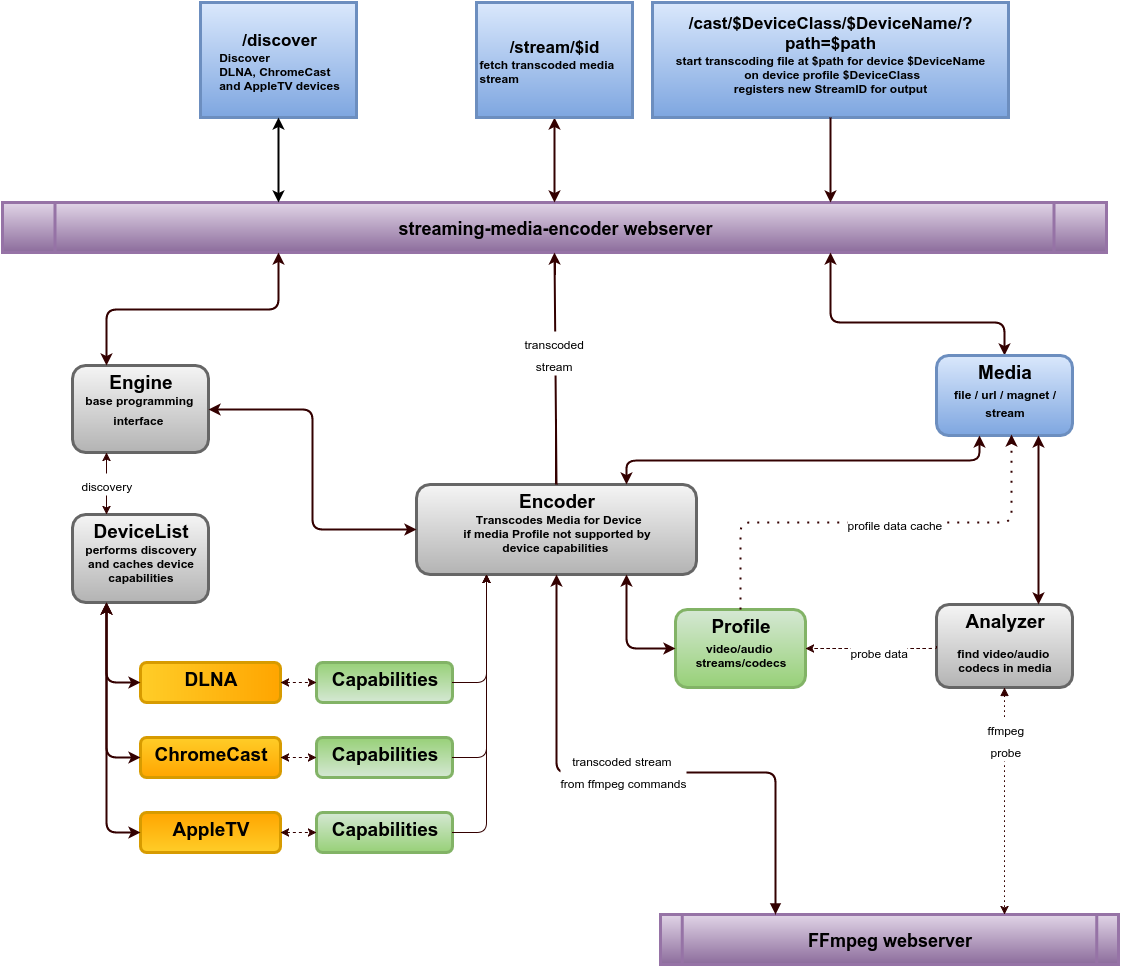

The diagram above was exported from draw.io. Its source (the exported page's mxGraphModel, read from the mxfile embedded in the PNG):
<mxGraphModel dx="1379" dy="796" grid="1" gridSize="10" guides="1" tooltips="1" connect="1" arrows="1" fold="1" page="1" pageScale="1" pageWidth="1169" pageHeight="826" background="#ffffff" math="0">
  <root>
    <mxCell id="0" style=";html=1;" />
    <mxCell id="1" style=";html=1;" parent="0" />
    <mxCell id="118" style="edgeStyle=entityRelationEdgeStyle;rounded=0;html=1;exitX=0.5;exitY=1;entryX=0.5;entryY=1;startArrow=none;startFill=0;strokeColor=#990000;fontStyle=0" edge="1" parent="1" source="3" target="3">
      <mxGeometry relative="1" as="geometry" />
    </mxCell>
    <mxCell id="3" value="&lt;div&gt;&lt;font style=&quot;font-size: 17px&quot;&gt;/cast/$DeviceClass/$DeviceName/?path=$path&lt;/font&gt;&lt;/div&gt;&lt;div&gt;&lt;font style=&quot;font-size: 12px&quot;&gt;start transcoding file at $path for device $DeviceName&lt;br&gt;&amp;nbsp;on device profile $DeviceClass&lt;br&gt;&lt;/font&gt;&lt;font&gt;registers new StreamID for output&lt;br&gt;&lt;/font&gt;&lt;br&gt;&lt;/div&gt;" style="whiteSpace=wrap;align=center;verticalAlign=middle;fontStyle=1;strokeWidth=3;html=1;plain-blue" parent="1" vertex="1">
      <mxGeometry x="666" y="20" width="356" height="115" as="geometry" />
    </mxCell>
    <mxCell id="5" value="&lt;font style=&quot;font-size: 18px&quot;&gt;streaming-media-encoder webserver&lt;/font&gt;" style="shape=process;whiteSpace=wrap;align=center;verticalAlign=middle;size=0.0475;fontStyle=1;strokeWidth=3;html=1;plain-purple" parent="1" vertex="1">
      <mxGeometry x="16" y="220" width="1104" height="50" as="geometry" />
    </mxCell>
    <mxCell id="8" value="&lt;p style=&quot;margin: 4px 0px 0px ; text-align: center&quot;&gt;ChromeCast&lt;/p&gt;" style="verticalAlign=middle;align=center;overflow=fill;fontSize=19;fontFamily=Helvetica;html=1;rounded=1;fontStyle=1;strokeWidth=3;plain-orange" parent="1" vertex="1">
      <mxGeometry x="154" y="755" width="140" height="40" as="geometry" />
    </mxCell>
    <mxCell id="12" value="&lt;font style=&quot;font-size: 17px&quot;&gt;/discover&lt;/font&gt;&lt;div&gt;&lt;div style=&quot;text-align: left&quot;&gt;&lt;span style=&quot;line-height: 1.2&quot;&gt;Discover&lt;/span&gt;&lt;/div&gt;&lt;div style=&quot;text-align: left&quot;&gt;&lt;span style=&quot;line-height: 1.2&quot;&gt;DLNA,&amp;nbsp;&lt;/span&gt;&lt;span style=&quot;line-height: 1.2&quot;&gt;ChromeCast&lt;/span&gt;&lt;/div&gt;&lt;span style=&quot;line-height: 1.2&quot;&gt;&lt;div style=&quot;text-align: left&quot;&gt;&lt;span style=&quot;line-height: 1.2&quot;&gt;and AppleTV&amp;nbsp;&lt;/span&gt;&lt;span style=&quot;line-height: 1.2&quot;&gt;devices&lt;/span&gt;&lt;/div&gt;&lt;/span&gt;&lt;/div&gt;" style="whiteSpace=wrap;align=center;verticalAlign=middle;fontStyle=1;strokeWidth=3;html=1;plain-blue" parent="1" vertex="1">
      <mxGeometry x="214" y="20" width="156" height="115" as="geometry" />
    </mxCell>
    <mxCell id="99" value="&lt;p style=&quot;text-align: center ; margin: 4px 0px 0px&quot;&gt;&lt;font&gt;&lt;span style=&quot;font-size: 19px&quot;&gt;Engine&lt;/span&gt;&lt;br&gt;&lt;font style=&quot;font-size: 12px&quot;&gt;base programming&amp;nbsp;&lt;br&gt;interface&lt;/font&gt;&lt;/font&gt;&lt;font style=&quot;font-size: 19px&quot;&gt;&amp;nbsp;&lt;/font&gt;&lt;/p&gt;" style="verticalAlign=middle;align=center;overflow=fill;fontSize=12;fontFamily=Helvetica;html=1;rounded=1;fontStyle=1;strokeWidth=3;plain-gray" vertex="1" parent="1">
      <mxGeometry x="86" y="383" width="136" height="87" as="geometry" />
    </mxCell>
    <mxCell id="100" value="&lt;p style=&quot;margin: 4px 0px 0px ; text-align: center&quot;&gt;&lt;font&gt;&lt;span style=&quot;font-size: 19px&quot;&gt;Analyzer&lt;/span&gt;&lt;br&gt;&lt;font style=&quot;font-size: 12px&quot;&gt;&lt;br&gt;find video/audio &lt;br&gt;codecs in media&lt;/font&gt;&lt;/font&gt;&lt;/p&gt;" style="verticalAlign=middle;align=center;overflow=fill;fontSize=12;fontFamily=Helvetica;html=1;rounded=1;fontStyle=1;strokeWidth=3;plain-gray" vertex="1" parent="1">
      <mxGeometry x="950" y="622" width="136" height="83" as="geometry" />
    </mxCell>
    <mxCell id="102" value="&lt;font style=&quot;font-size: 18px&quot;&gt;FFm&lt;span style=&quot;line-height: 1.2&quot;&gt;peg webserver&lt;/span&gt;&lt;/font&gt;" style="shape=process;whiteSpace=wrap;align=center;verticalAlign=middle;size=0.0475;fontStyle=1;strokeWidth=3;html=1;plain-purple" vertex="1" parent="1">
      <mxGeometry x="674" y="932" width="458" height="50" as="geometry" />
    </mxCell>
    <mxCell id="104" value="&lt;p style=&quot;margin: 4px 0px 0px ; text-align: center&quot;&gt;AppleTV&lt;/p&gt;" style="verticalAlign=middle;align=center;overflow=fill;fontSize=19;fontFamily=Helvetica;html=1;rounded=1;fontStyle=1;strokeWidth=3;plain-orange;flipV=1;" vertex="1" parent="1">
      <mxGeometry x="154" y="830" width="140" height="40" as="geometry" />
    </mxCell>
    <mxCell id="110" value="" style="edgeStyle=orthogonalEdgeStyle;rounded=0;html=1;exitX=0;exitY=0.5;entryX=0;entryY=0.5;fontSize=19;fontStyle=0" edge="1" parent="1" source="103" target="103">
      <mxGeometry relative="1" as="geometry" />
    </mxCell>
    <mxCell id="103" value="&lt;p style=&quot;margin: 4px 0px 0px ; text-align: center&quot;&gt;DLNA&lt;/p&gt;" style="verticalAlign=middle;align=center;overflow=fill;fontSize=19;fontFamily=Helvetica;html=1;rounded=1;fontStyle=1;strokeWidth=3;direction=north;plain-orange;flipV=1;" vertex="1" parent="1">
      <mxGeometry x="154" y="680" width="140" height="40" as="geometry" />
    </mxCell>
    <mxCell id="131" value="" style="endArrow=classic;html=1;shadow=0;strokeColor=#000000;strokeWidth=2;exitX=0.5;exitY=1;entryX=0.25;entryY=0;edgeStyle=orthogonalEdgeStyle;fontStyle=0;startArrow=classic;startFill=1;" edge="1" parent="1" source="12" target="5">
      <mxGeometry width="50" height="50" relative="1" as="geometry">
        <mxPoint x="10" y="60" as="sourcePoint" />
        <mxPoint x="60" y="10" as="targetPoint" />
      </mxGeometry>
    </mxCell>
    <mxCell id="146" value="" style="endArrow=classic;startArrow=classic;html=1;shadow=0;strokeColor=#330000;strokeWidth=2;exitX=0.25;exitY=0;entryX=0.25;entryY=1;edgeStyle=orthogonalEdgeStyle;fontStyle=0" edge="1" parent="1" source="99" target="5">
      <mxGeometry width="50" height="50" relative="1" as="geometry">
        <mxPoint x="80" y="360" as="sourcePoint" />
        <mxPoint x="130" y="310" as="targetPoint" />
      </mxGeometry>
    </mxCell>
    <mxCell id="150" value="&lt;p style=&quot;text-align: center ; margin: 4px 0px 0px&quot;&gt;&lt;font&gt;&lt;span style=&quot;font-size: 19px&quot;&gt;DeviceList&lt;/span&gt;&lt;br&gt;performs discovery&lt;br&gt;and caches device&lt;br&gt;capabilities&lt;/font&gt;&lt;/p&gt;" style="verticalAlign=middle;align=center;overflow=fill;fontSize=12;fontFamily=Helvetica;html=1;rounded=1;fontStyle=1;strokeWidth=3;plain-gray" vertex="1" parent="1">
      <mxGeometry x="86" y="532" width="136" height="88" as="geometry" />
    </mxCell>
    <mxCell id="152" value="&lt;p style=&quot;text-align: center ; margin: 4px 0px 0px&quot;&gt;&lt;font style=&quot;font-size: 19px&quot;&gt;Capabilities&lt;/font&gt;&lt;/p&gt;&lt;p style=&quot;text-align: center ; margin: 4px 0px 0px ; text-decoration: underline&quot;&gt;&lt;font style=&quot;font-size: 19px&quot;&gt;&lt;br&gt;&lt;/font&gt;&lt;/p&gt;" style="verticalAlign=middle;align=center;overflow=fill;fontSize=12;fontFamily=Helvetica;html=1;rounded=1;fontStyle=1;strokeWidth=3;flipV=1;plain-green" vertex="1" parent="1">
      <mxGeometry x="330" y="680" width="136" height="40" as="geometry" />
    </mxCell>
    <mxCell id="157" value="&lt;p style=&quot;text-align: center ; margin: 4px 0px 0px&quot;&gt;&lt;font style=&quot;font-size: 19px&quot;&gt;Profile&lt;/font&gt;&lt;/p&gt;&lt;p style=&quot;text-align: center ; margin: 4px 0px 0px&quot;&gt;&lt;/p&gt;&lt;div style=&quot;text-align: center&quot;&gt;&lt;span style=&quot;line-height: 1.2&quot;&gt;video/audio&amp;nbsp;&lt;/span&gt;&lt;/div&gt;&lt;font style=&quot;font-size: 12px&quot;&gt;&lt;div style=&quot;text-align: center&quot;&gt;&lt;span style=&quot;line-height: 1.2&quot;&gt;streams/codecs&lt;/span&gt;&lt;/div&gt;&lt;/font&gt;&lt;p&gt;&lt;/p&gt;" style="verticalAlign=middle;align=center;overflow=fill;fontSize=12;fontFamily=Helvetica;html=1;rounded=1;fontStyle=1;strokeWidth=3;plain-green" vertex="1" parent="1">
      <mxGeometry x="689" y="627" width="130" height="78" as="geometry" />
    </mxCell>
    <mxCell id="177" value="" style="endArrow=classic;html=1;shadow=0;strokeColor=#330000;strokeWidth=2;exitX=0.5;exitY=1;entryX=0.75;entryY=0;edgeStyle=orthogonalEdgeStyle;fontStyle=0" edge="1" parent="1" source="3" target="5">
      <mxGeometry width="50" height="50" relative="1" as="geometry">
        <mxPoint x="490" y="200" as="sourcePoint" />
        <mxPoint x="540" y="150" as="targetPoint" />
        <Array as="points">
          <mxPoint x="844" y="135" />
        </Array>
      </mxGeometry>
    </mxCell>
    <mxCell id="180" value="&lt;p style=&quot;text-align: center ; margin: 4px 0px 0px&quot;&gt;&lt;font style=&quot;font-size: 19px&quot;&gt;Capabilities&lt;/font&gt;&lt;/p&gt;&lt;p style=&quot;text-align: center ; margin: 4px 0px 0px ; text-decoration: underline&quot;&gt;&lt;font style=&quot;font-size: 19px&quot;&gt;&lt;br&gt;&lt;/font&gt;&lt;/p&gt;" style="verticalAlign=middle;align=center;overflow=fill;fontSize=12;fontFamily=Helvetica;html=1;rounded=1;fontStyle=1;strokeWidth=3;flipV=1;plain-green" vertex="1" parent="1">
      <mxGeometry x="330" y="755" width="136" height="40" as="geometry" />
    </mxCell>
    <mxCell id="181" value="&lt;p style=&quot;text-align: center ; margin: 4px 0px 0px&quot;&gt;&lt;font style=&quot;font-size: 19px&quot;&gt;Capabilities&lt;/font&gt;&lt;/p&gt;&lt;p style=&quot;text-align: center ; margin: 4px 0px 0px ; text-decoration: underline&quot;&gt;&lt;font style=&quot;font-size: 19px&quot;&gt;&lt;br&gt;&lt;/font&gt;&lt;/p&gt;" style="verticalAlign=middle;align=center;overflow=fill;fontSize=12;fontFamily=Helvetica;html=1;rounded=1;fontStyle=1;strokeWidth=3;plain-green" vertex="1" parent="1">
      <mxGeometry x="330" y="830" width="136" height="40" as="geometry" />
    </mxCell>
    <mxCell id="184" value="" style="endArrow=classic;startArrow=classic;html=1;shadow=0;strokeColor=#330000;strokeWidth=2;fontSize=19;exitX=0.25;exitY=1;entryX=0.5;entryY=0;edgeStyle=orthogonalEdgeStyle;fontStyle=0" edge="1" parent="1" source="150" target="103">
      <mxGeometry width="50" height="50" relative="1" as="geometry">
        <mxPoint x="482" y="640" as="sourcePoint" />
        <mxPoint x="532" y="590" as="targetPoint" />
        <Array as="points">
          <mxPoint x="120" y="700" />
        </Array>
      </mxGeometry>
    </mxCell>
    <mxCell id="185" value="" style="endArrow=classic;startArrow=classic;html=1;shadow=0;strokeColor=#330000;strokeWidth=2;fontSize=19;exitX=0.25;exitY=1;entryX=0;entryY=0.5;edgeStyle=orthogonalEdgeStyle;fontStyle=0" edge="1" parent="1" source="150" target="8">
      <mxGeometry width="50" height="50" relative="1" as="geometry">
        <mxPoint x="432" y="630" as="sourcePoint" />
        <mxPoint x="482" y="580" as="targetPoint" />
        <Array as="points">
          <mxPoint x="120" y="775" />
        </Array>
      </mxGeometry>
    </mxCell>
    <mxCell id="188" value="" style="endArrow=classic;startArrow=classic;html=1;shadow=0;strokeColor=#330000;strokeWidth=2;fontSize=19;exitX=0.25;exitY=1;entryX=0;entryY=0.5;edgeStyle=orthogonalEdgeStyle;fontStyle=0" edge="1" parent="1" source="150" target="104">
      <mxGeometry width="50" height="50" relative="1" as="geometry">
        <mxPoint x="272" y="660" as="sourcePoint" />
        <mxPoint x="322" y="610" as="targetPoint" />
        <Array as="points">
          <mxPoint x="120" y="850" />
        </Array>
      </mxGeometry>
    </mxCell>
    <mxCell id="189" value="" style="endArrow=classic;startArrow=classic;html=1;shadow=0;strokeColor=#330000;strokeWidth=1;fontSize=19;exitX=0.5;exitY=1;entryX=0;entryY=0.5;fontStyle=0;dashed=1;" edge="1" parent="1" source="103" target="152">
      <mxGeometry width="50" height="50" relative="1" as="geometry">
        <mxPoint x="-50" y="940" as="sourcePoint" />
        <mxPoint y="890" as="targetPoint" />
      </mxGeometry>
    </mxCell>
    <mxCell id="190" value="" style="endArrow=classic;startArrow=classic;html=1;shadow=0;strokeColor=#330000;strokeWidth=1;fontSize=19;exitX=1;exitY=0.5;entryX=0;entryY=0.5;fontStyle=0;dashed=1;" edge="1" parent="1" source="8" target="180">
      <mxGeometry width="50" height="50" relative="1" as="geometry">
        <mxPoint x="-20" y="940" as="sourcePoint" />
        <mxPoint x="30" y="890" as="targetPoint" />
      </mxGeometry>
    </mxCell>
    <mxCell id="191" value="" style="endArrow=classic;startArrow=classic;html=1;shadow=0;strokeColor=#330000;strokeWidth=1;fontSize=19;exitX=1;exitY=0.5;entryX=0;entryY=0.5;fontStyle=0;dashed=1;" edge="1" parent="1" source="104" target="181">
      <mxGeometry width="50" height="50" relative="1" as="geometry">
        <mxPoint x="30" y="960" as="sourcePoint" />
        <mxPoint x="80" y="910" as="targetPoint" />
      </mxGeometry>
    </mxCell>
    <mxCell id="192" value="" style="endArrow=classic;startArrow=classic;html=1;shadow=0;strokeColor=#330000;strokeWidth=2;fontSize=19;exitX=0.75;exitY=1;entryX=0.5;entryY=0;edgeStyle=orthogonalEdgeStyle;fontStyle=0" edge="1" parent="1" source="5" target="195">
      <mxGeometry width="50" height="50" relative="1" as="geometry">
        <mxPoint x="730" y="340" as="sourcePoint" />
        <mxPoint x="780" y="290" as="targetPoint" />
        <Array as="points">
          <mxPoint x="844" y="340" />
          <mxPoint x="1018" y="340" />
        </Array>
      </mxGeometry>
    </mxCell>
    <mxCell id="194" value="&lt;font style=&quot;font-size: 12px&quot;&gt;discovery&lt;/font&gt;" style="endArrow=classic;startArrow=classic;html=1;shadow=0;strokeColor=#330000;strokeWidth=1;fontSize=19;exitX=0.25;exitY=1;entryX=0.25;entryY=0;fontStyle=0" edge="1" parent="1" source="99" target="150">
      <mxGeometry width="50" height="50" relative="1" as="geometry">
        <mxPoint x="100" y="520" as="sourcePoint" />
        <mxPoint x="150" y="470" as="targetPoint" />
      </mxGeometry>
    </mxCell>
    <mxCell id="195" value="&lt;p style=&quot;margin: 4px 0px 0px ; text-align: center&quot;&gt;&lt;font style=&quot;font-size: 19px&quot;&gt;Media&lt;/font&gt;&lt;/p&gt;&lt;p style=&quot;margin: 4px 0px 0px ; text-align: center&quot;&gt;&lt;font style=&quot;font-size: 12px&quot;&gt;file /&amp;nbsp;&lt;/font&gt;&lt;font style=&quot;line-height: 1.2&quot;&gt;url /&amp;nbsp;&lt;/font&gt;&lt;span style=&quot;line-height: 1.2&quot;&gt;magnet /&lt;/span&gt;&lt;/p&gt;&lt;p style=&quot;margin: 4px 0px 0px ; text-align: center&quot;&gt;&lt;span style=&quot;line-height: 1.2&quot;&gt;stream&lt;/span&gt;&lt;/p&gt;" style="verticalAlign=middle;align=center;overflow=fill;fontSize=12;fontFamily=Helvetica;html=1;rounded=1;fontStyle=1;strokeWidth=3;plain-blue" vertex="1" parent="1">
      <mxGeometry x="950" y="373" width="136" height="80" as="geometry" />
    </mxCell>
    <mxCell id="200" value="&lt;p style=&quot;margin: 4px 0px 0px ; text-align: center&quot;&gt;&lt;font&gt;&lt;span style=&quot;font-size: 19px&quot;&gt;Encoder&lt;/span&gt;&lt;br&gt;&lt;font style=&quot;font-size: 12px&quot;&gt;&amp;nbsp;Transcodes Media for Device&lt;br&gt;if media Profile not supported by&lt;br&gt;device capabilities&amp;nbsp;&lt;/font&gt;&lt;/font&gt;&lt;/p&gt;" style="verticalAlign=middle;align=center;overflow=fill;fontSize=12;fontFamily=Helvetica;html=1;rounded=1;fontStyle=1;strokeWidth=3;plain-gray" vertex="1" parent="1">
      <mxGeometry x="430" y="502" width="280" height="90" as="geometry" />
    </mxCell>
    <mxCell id="201" value="" style="endArrow=classic;startArrow=classic;html=1;shadow=0;strokeColor=#330000;strokeWidth=2;fontSize=19;exitX=0.75;exitY=1;entryX=0.75;entryY=0;" edge="1" parent="1" source="195" target="100">
      <mxGeometry width="50" height="50" relative="1" as="geometry">
        <mxPoint x="690" y="560" as="sourcePoint" />
        <mxPoint x="740" y="510" as="targetPoint" />
      </mxGeometry>
    </mxCell>
    <mxCell id="203" value="" style="endArrow=classic;html=1;shadow=0;strokeColor=#330000;strokeWidth=1;fontSize=19;exitX=0.5;exitY=1;entryX=0.75;entryY=0;edgeStyle=orthogonalEdgeStyle;startArrow=block;startFill=1;dashed=1;dashPattern=1 4;" edge="1" parent="1" source="100" target="102">
      <mxGeometry width="50" height="50" relative="1" as="geometry">
        <mxPoint x="1010" y="550" as="sourcePoint" />
        <mxPoint x="1060" y="500" as="targetPoint" />
        <Array as="points">
          <mxPoint x="1018" y="920" />
        </Array>
      </mxGeometry>
    </mxCell>
    <mxCell id="212" value="&lt;font style=&quot;font-size: 12px&quot;&gt;ffmpeg&lt;br&gt;probe&lt;/font&gt;" style="text;html=1;resizable=0;points=[];;align=center;verticalAlign=middle;labelBackgroundColor=#ffffff;fontSize=19;" vertex="1" connectable="0" parent="203">
      <mxGeometry x="-0.5569" y="1" relative="1" as="geometry">
        <mxPoint as="offset" />
      </mxGeometry>
    </mxCell>
    <mxCell id="204" value="" style="endArrow=classic;html=1;shadow=0;strokeColor=#330000;strokeWidth=1;fontSize=19;exitX=1;exitY=0.5;entryX=0.25;entryY=1;edgeStyle=orthogonalEdgeStyle;" edge="1" parent="1" source="152" target="200">
      <mxGeometry width="50" height="50" relative="1" as="geometry">
        <mxPoint x="540" y="580" as="sourcePoint" />
        <mxPoint x="590" y="530" as="targetPoint" />
      </mxGeometry>
    </mxCell>
    <mxCell id="205" value="" style="endArrow=classic;html=1;shadow=0;strokeColor=#330000;strokeWidth=1;fontSize=19;exitX=1;exitY=0.5;entryX=0.25;entryY=1;edgeStyle=orthogonalEdgeStyle;" edge="1" parent="1" source="180" target="200">
      <mxGeometry width="50" height="50" relative="1" as="geometry">
        <mxPoint x="580" y="780" as="sourcePoint" />
        <mxPoint x="630" y="730" as="targetPoint" />
      </mxGeometry>
    </mxCell>
    <mxCell id="207" value="" style="endArrow=classic;html=1;shadow=0;strokeColor=#330000;strokeWidth=1;fontSize=19;exitX=0;exitY=0.5;entryX=1;entryY=0.5;edgeStyle=orthogonalEdgeStyle;dashed=1;" edge="1" parent="1" source="100" target="157">
      <mxGeometry width="50" height="50" relative="1" as="geometry">
        <mxPoint x="770" y="790" as="sourcePoint" />
        <mxPoint x="820" y="740" as="targetPoint" />
        <Array as="points">
          <mxPoint x="950" y="666" />
        </Array>
      </mxGeometry>
    </mxCell>
    <mxCell id="213" value="&lt;font style=&quot;font-size: 12px&quot;&gt;probe data&lt;/font&gt;" style="text;html=1;resizable=0;points=[];;align=center;verticalAlign=middle;labelBackgroundColor=#ffffff;fontSize=19;" vertex="1" connectable="0" parent="207">
      <mxGeometry x="-0.102" y="1" relative="1" as="geometry">
        <mxPoint as="offset" />
      </mxGeometry>
    </mxCell>
    <mxCell id="209" value="" style="endArrow=block;startArrow=classic;html=1;shadow=0;strokeColor=#330000;strokeWidth=2;fontSize=19;exitX=0.5;exitY=1;entryX=0.25;entryY=0;edgeStyle=orthogonalEdgeStyle;endFill=1;" edge="1" parent="1" source="200" target="102">
      <mxGeometry width="50" height="50" relative="1" as="geometry">
        <mxPoint x="610" y="790" as="sourcePoint" />
        <mxPoint x="660" y="740" as="targetPoint" />
        <Array as="points">
          <mxPoint x="570" y="790" />
          <mxPoint x="789" y="790" />
        </Array>
      </mxGeometry>
    </mxCell>
    <mxCell id="210" value="&lt;font style=&quot;font-size: 12px&quot;&gt;transcoded&amp;nbsp;stream &lt;br&gt;from ffmpeg commands&lt;/font&gt;" style="text;html=1;resizable=0;points=[];;align=center;verticalAlign=middle;labelBackgroundColor=#ffffff;fontSize=19;" vertex="1" connectable="0" parent="209">
      <mxGeometry x="-0.0553" y="4" relative="1" as="geometry">
        <mxPoint as="offset" />
      </mxGeometry>
    </mxCell>
    <mxCell id="214" value="" style="endArrow=classic;startArrow=classic;html=1;shadow=0;strokeColor=#330000;strokeWidth=2;fontSize=19;exitX=0.75;exitY=0;entryX=0.316;entryY=1;entryPerimeter=0;edgeStyle=orthogonalEdgeStyle;" edge="1" parent="1" source="200" target="195">
      <mxGeometry width="50" height="50" relative="1" as="geometry">
        <mxPoint x="460" y="430" as="sourcePoint" />
        <mxPoint x="510" y="380" as="targetPoint" />
      </mxGeometry>
    </mxCell>
    <mxCell id="215" value="" style="endArrow=classic;startArrow=classic;html=1;shadow=0;strokeColor=#330000;strokeWidth=2;fontSize=19;exitX=0.75;exitY=1;entryX=0;entryY=0.5;edgeStyle=orthogonalEdgeStyle;" edge="1" parent="1" source="200" target="157">
      <mxGeometry width="50" height="50" relative="1" as="geometry">
        <mxPoint x="630" y="690" as="sourcePoint" />
        <mxPoint x="680" y="640" as="targetPoint" />
        <Array as="points">
          <mxPoint x="640" y="666" />
        </Array>
      </mxGeometry>
    </mxCell>
    <mxCell id="216" value="" style="endArrow=classic;html=1;shadow=0;strokeColor=#330000;strokeWidth=2;fontSize=19;exitX=0.5;exitY=0;entryX=0.5;entryY=1;" edge="1" parent="1" source="200" target="5">
      <mxGeometry width="50" height="50" relative="1" as="geometry">
        <mxPoint x="510" y="390" as="sourcePoint" />
        <mxPoint x="560" y="340" as="targetPoint" />
      </mxGeometry>
    </mxCell>
    <mxCell id="220" value="&lt;font style=&quot;font-size: 12px&quot;&gt;transcoded&lt;br&gt;stream&lt;/font&gt;" style="text;html=1;resizable=0;points=[];;align=center;verticalAlign=middle;labelBackgroundColor=#ffffff;fontSize=19;" vertex="1" connectable="0" parent="216">
      <mxGeometry x="0.1466" y="2" relative="1" as="geometry">
        <mxPoint as="offset" />
      </mxGeometry>
    </mxCell>
    <mxCell id="217" value="" style="endArrow=classic;html=1;shadow=0;strokeColor=#330000;strokeWidth=1;fontSize=19;exitX=1;exitY=0.5;entryX=0.25;entryY=1;edgeStyle=orthogonalEdgeStyle;" edge="1" parent="1" source="181" target="200">
      <mxGeometry width="50" height="50" relative="1" as="geometry">
        <mxPoint x="440" y="890" as="sourcePoint" />
        <mxPoint x="490" y="840" as="targetPoint" />
      </mxGeometry>
    </mxCell>
    <mxCell id="218" value="" style="endArrow=classic;startArrow=none;html=1;shadow=0;strokeColor=#330000;strokeWidth=2;fontSize=19;exitX=0.5;exitY=0;entryX=0.551;entryY=0.988;entryPerimeter=0;edgeStyle=orthogonalEdgeStyle;startFill=0;dashed=1;dashPattern=1 4;" edge="1" parent="1" source="157" target="195">
      <mxGeometry width="50" height="50" relative="1" as="geometry">
        <mxPoint x="880" y="600" as="sourcePoint" />
        <mxPoint x="930" y="550" as="targetPoint" />
      </mxGeometry>
    </mxCell>
    <mxCell id="219" value="&lt;font style=&quot;font-size: 12px&quot;&gt;profile data cache&lt;/font&gt;" style="text;html=1;resizable=0;points=[];;align=center;verticalAlign=middle;labelBackgroundColor=#ffffff;fontSize=19;" vertex="1" connectable="0" parent="218">
      <mxGeometry x="0.0807" y="1" relative="1" as="geometry">
        <mxPoint as="offset" />
      </mxGeometry>
    </mxCell>
    <mxCell id="222" value="" style="endArrow=classic;startArrow=classic;html=1;shadow=0;strokeColor=#330000;strokeWidth=2;fontSize=19;exitX=1;exitY=0.5;entryX=0;entryY=0.5;edgeStyle=orthogonalEdgeStyle;" edge="1" parent="1" source="99" target="200">
      <mxGeometry width="50" height="50" relative="1" as="geometry">
        <mxPoint x="300" y="460" as="sourcePoint" />
        <mxPoint x="350" y="410" as="targetPoint" />
      </mxGeometry>
    </mxCell>
    <mxCell id="224" value="" style="endArrow=classic;html=1;shadow=0;strokeColor=#330000;strokeWidth=2;fontSize=19;entryX=0.5;entryY=0;exitX=0.5;exitY=1;startArrow=classic;startFill=1;" edge="1" parent="1" source="226" target="5">
      <mxGeometry width="50" height="50" relative="1" as="geometry">
        <mxPoint x="568" y="140" as="sourcePoint" />
        <mxPoint x="510" y="90" as="targetPoint" />
      </mxGeometry>
    </mxCell>
    <mxCell id="226" value="&lt;font style=&quot;font-size: 17px&quot;&gt;/stream/$id&lt;/font&gt;&lt;div&gt;&lt;div style=&quot;text-align: left&quot;&gt;fetch transcoded media stream&lt;/div&gt;&lt;/div&gt;" style="whiteSpace=wrap;align=center;verticalAlign=middle;fontStyle=1;strokeWidth=3;html=1;plain-blue" vertex="1" parent="1">
      <mxGeometry x="490" y="20" width="156" height="115" as="geometry" />
    </mxCell>
  </root>
</mxGraphModel>